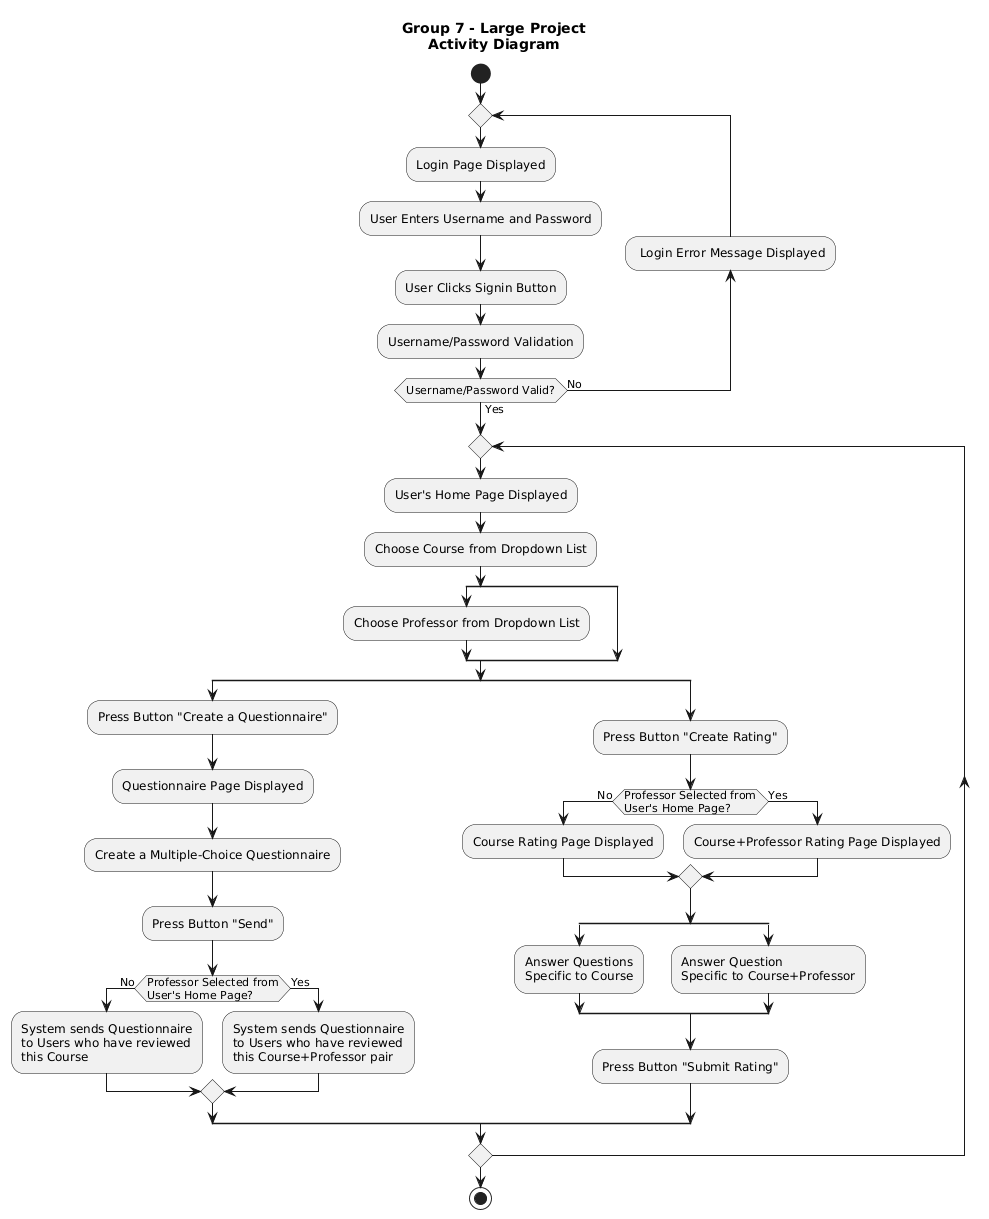

The diagram above was rendered by PlantUML. Its source (embedded in the PNG):
@startuml
title Group 7 - Large Project\nActivity Diagram

start

repeat
  :Login Page Displayed;
  :User Enters Username and Password;
  :User Clicks Signin Button;
  :Username/Password Validation;
backward: Login Error Message Displayed;
repeat while (Username/Password Valid?) is (No) not (Yes)

repeat
  :User's Home Page Displayed;
  :Choose Course from Dropdown List;
  split
    :Choose Professor from Dropdown List;
  split again
  end split
  split
    :Press Button "Create a Questionnaire";
    :Questionnaire Page Displayed;
    :Create a Multiple-Choice Questionnaire;
    :Press Button "Send";
    
    if (Professor Selected from\nUser's Home Page?) is (No) then
      :System sends Questionnaire
      to Users who have reviewed
      this Course;
    else (Yes)
      :System sends Questionnaire
      to Users who have reviewed
      this Course+Professor pair;
    endif
  split again
    :Press Button "Create Rating";
    if (Professor Selected from\nUser's Home Page?) is (No) then
      :Course Rating Page Displayed;
    else (Yes)
      :Course+Professor Rating Page Displayed;
    endif
    
    split
      :Answer Questions\nSpecific to Course;
    split again
      :Answer Question\nSpecific to Course+Professor;
    end split
    :Press Button "Submit Rating";
  end split
repeat while ()

stop
@enduml